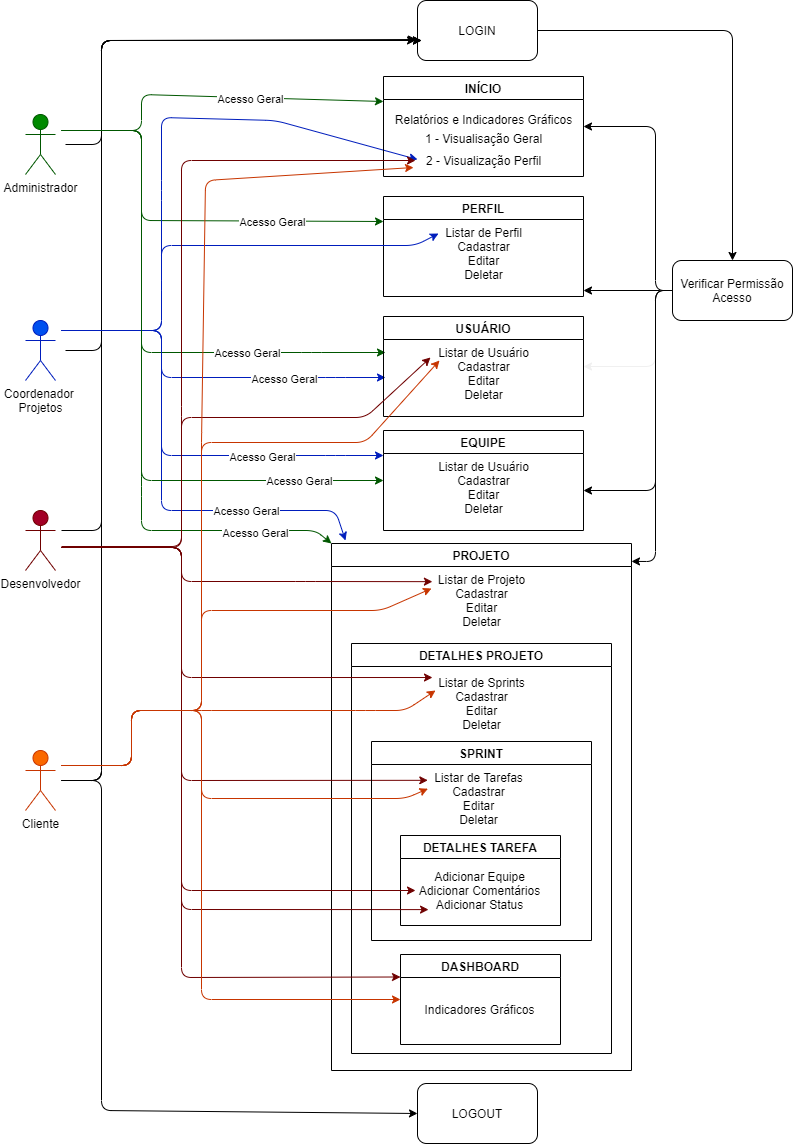

The diagram above was exported from draw.io. Its source (the exported page's mxGraphModel, read from the mxfile embedded in the PNG):
<mxGraphModel dx="1074" dy="800" grid="1" gridSize="10" guides="1" tooltips="1" connect="1" arrows="1" fold="1" page="1" pageScale="1" pageWidth="827" pageHeight="1169" background="#ffffff" math="0" shadow="0">
  <root>
    <mxCell id="0" />
    <mxCell id="1" parent="0" />
    <mxCell id="30" style="edgeStyle=none;html=1;entryX=-0.008;entryY=0.65;entryDx=0;entryDy=0;entryPerimeter=0;strokeColor=#000000;" parent="1" target="14" edge="1">
      <mxGeometry relative="1" as="geometry">
        <mxPoint x="80" y="154" as="sourcePoint" />
        <Array as="points">
          <mxPoint x="116" y="154" />
          <mxPoint x="116" y="50" />
        </Array>
      </mxGeometry>
    </mxCell>
    <mxCell id="39" style="edgeStyle=none;html=1;entryX=0;entryY=0.25;entryDx=0;entryDy=0;fillColor=#008a00;strokeColor=#005700;" parent="1" target="22" edge="1">
      <mxGeometry relative="1" as="geometry">
        <mxPoint x="76" y="140" as="sourcePoint" />
        <Array as="points">
          <mxPoint x="156" y="140" />
          <mxPoint x="156" y="104" />
        </Array>
      </mxGeometry>
    </mxCell>
    <mxCell id="80" value="Acesso Geral" style="edgeLabel;html=1;align=center;verticalAlign=middle;resizable=0;points=[];" vertex="1" connectable="0" parent="39">
      <mxGeometry x="0.257" y="-1" relative="1" as="geometry">
        <mxPoint as="offset" />
      </mxGeometry>
    </mxCell>
    <mxCell id="40" style="edgeStyle=none;html=1;entryX=0;entryY=0.25;entryDx=0;entryDy=0;fillColor=#008a00;strokeColor=#005700;" parent="1" target="5" edge="1">
      <mxGeometry relative="1" as="geometry">
        <mxPoint x="76" y="140" as="sourcePoint" />
        <Array as="points">
          <mxPoint x="156" y="140" />
          <mxPoint x="156" y="230" />
        </Array>
      </mxGeometry>
    </mxCell>
    <mxCell id="82" value="Acesso Geral" style="edgeLabel;html=1;align=center;verticalAlign=middle;resizable=0;points=[];" vertex="1" connectable="0" parent="40">
      <mxGeometry x="0.2961" y="-1" relative="1" as="geometry">
        <mxPoint x="34" as="offset" />
      </mxGeometry>
    </mxCell>
    <mxCell id="42" style="edgeStyle=none;html=1;fillColor=#008a00;strokeColor=#005700;" parent="1" edge="1">
      <mxGeometry relative="1" as="geometry">
        <mxPoint x="76" y="140" as="sourcePoint" />
        <mxPoint x="400" y="362" as="targetPoint" />
        <Array as="points">
          <mxPoint x="156" y="140" />
          <mxPoint x="156" y="230" />
          <mxPoint x="156" y="362" />
          <mxPoint x="326" y="362" />
        </Array>
      </mxGeometry>
    </mxCell>
    <mxCell id="84" value="Acesso Geral" style="edgeLabel;html=1;align=center;verticalAlign=middle;resizable=0;points=[];" vertex="1" connectable="0" parent="42">
      <mxGeometry x="0.3773" relative="1" as="geometry">
        <mxPoint x="31" as="offset" />
      </mxGeometry>
    </mxCell>
    <mxCell id="2" value="Administrador" style="shape=umlActor;verticalLabelPosition=bottom;verticalAlign=top;html=1;outlineConnect=0;fillColor=#008a00;fontColor=#000000;strokeColor=#005700;" parent="1" vertex="1">
      <mxGeometry x="40" y="124" width="30" height="60" as="geometry" />
    </mxCell>
    <mxCell id="31" style="edgeStyle=none;html=1;strokeColor=#000000;" parent="1" edge="1">
      <mxGeometry relative="1" as="geometry">
        <mxPoint x="546" y="50" as="targetPoint" />
        <mxPoint x="80" y="360" as="sourcePoint" />
        <Array as="points">
          <mxPoint x="116" y="360" />
          <mxPoint x="116" y="50" />
        </Array>
      </mxGeometry>
    </mxCell>
    <mxCell id="44" style="edgeStyle=none;html=1;fillColor=#0050ef;strokeColor=#001DBC;entryX=-0.008;entryY=0.45;entryDx=0;entryDy=0;entryPerimeter=0;" parent="1" edge="1" target="91">
      <mxGeometry relative="1" as="geometry">
        <mxPoint x="420" y="170" as="targetPoint" />
        <mxPoint x="76" y="340" as="sourcePoint" />
        <Array as="points">
          <mxPoint x="176" y="340" />
          <mxPoint x="176" y="290" />
          <mxPoint x="176" y="200" />
          <mxPoint x="176" y="127" />
          <mxPoint x="290" y="130" />
        </Array>
      </mxGeometry>
    </mxCell>
    <mxCell id="46" style="edgeStyle=none;html=1;fillColor=#0050ef;strokeColor=#001DBC;" parent="1" edge="1">
      <mxGeometry relative="1" as="geometry">
        <mxPoint x="76" y="340" as="sourcePoint" />
        <mxPoint x="400" y="387" as="targetPoint" />
        <Array as="points">
          <mxPoint x="176" y="340" />
          <mxPoint x="176" y="387" />
          <mxPoint x="350" y="387" />
        </Array>
      </mxGeometry>
    </mxCell>
    <mxCell id="85" value="Acesso Geral" style="edgeLabel;html=1;align=center;verticalAlign=middle;resizable=0;points=[];" vertex="1" connectable="0" parent="46">
      <mxGeometry x="0.3908" y="-1" relative="1" as="geometry">
        <mxPoint x="11" as="offset" />
      </mxGeometry>
    </mxCell>
    <mxCell id="48" style="edgeStyle=none;html=1;fillColor=#0050ef;strokeColor=#001DBC;" parent="1" edge="1">
      <mxGeometry relative="1" as="geometry">
        <mxPoint x="360" y="550" as="targetPoint" />
        <mxPoint x="76" y="340" as="sourcePoint" />
        <Array as="points">
          <mxPoint x="176" y="340" />
          <mxPoint x="176" y="390" />
          <mxPoint x="176" y="520" />
          <mxPoint x="350" y="520" />
        </Array>
      </mxGeometry>
    </mxCell>
    <mxCell id="88" value="Acesso Geral" style="edgeLabel;html=1;align=center;verticalAlign=middle;resizable=0;points=[];" vertex="1" connectable="0" parent="48">
      <mxGeometry x="0.4085" y="-1" relative="1" as="geometry">
        <mxPoint x="22" y="-1" as="offset" />
      </mxGeometry>
    </mxCell>
    <mxCell id="3" value="Coordenador &lt;br&gt;Projetos" style="shape=umlActor;verticalLabelPosition=bottom;verticalAlign=top;html=1;outlineConnect=0;fillColor=#0050ef;fontColor=#000000;strokeColor=#001DBC;" parent="1" vertex="1">
      <mxGeometry x="40" y="330" width="30" height="60" as="geometry" />
    </mxCell>
    <mxCell id="5" value="PERFIL" style="swimlane;strokeColor=#000000;" parent="1" vertex="1">
      <mxGeometry x="398" y="206" width="200" height="100" as="geometry" />
    </mxCell>
    <mxCell id="6" value="Listar de Perfil&lt;br&gt;Cadastrar&lt;br&gt;Editar&lt;br&gt;Deletar" style="text;html=1;align=center;verticalAlign=middle;resizable=0;points=[];autosize=1;strokeColor=none;fillColor=none;fontColor=#000000;" parent="5" vertex="1">
      <mxGeometry x="55" y="27" width="90" height="60" as="geometry" />
    </mxCell>
    <mxCell id="8" value="USUÁRIO" style="swimlane;strokeColor=#000000;" parent="1" vertex="1">
      <mxGeometry x="398" y="326" width="200" height="100" as="geometry" />
    </mxCell>
    <mxCell id="9" value="Listar de Usuário&lt;br&gt;Cadastrar&lt;br&gt;Editar&lt;br&gt;Deletar" style="text;html=1;align=center;verticalAlign=middle;resizable=0;points=[];autosize=1;strokeColor=none;fillColor=none;fontColor=#000000;" parent="8" vertex="1">
      <mxGeometry x="45" y="27" width="110" height="60" as="geometry" />
    </mxCell>
    <mxCell id="10" value="PROJETO" style="swimlane;strokeColor=#000000;" parent="1" vertex="1">
      <mxGeometry x="346" y="553" width="300" height="527" as="geometry" />
    </mxCell>
    <mxCell id="11" value="Listar de Projeto&lt;br&gt;Cadastrar&lt;br&gt;Editar&lt;br&gt;Deletar" style="text;html=1;align=center;verticalAlign=middle;resizable=0;points=[];autosize=1;strokeColor=none;fillColor=none;fontColor=#000000;" parent="10" vertex="1">
      <mxGeometry x="100" y="27" width="100" height="60" as="geometry" />
    </mxCell>
    <mxCell id="15" value="DETALHES PROJETO" style="swimlane;strokeColor=#000000;" parent="10" vertex="1">
      <mxGeometry x="20" y="100" width="260" height="410" as="geometry" />
    </mxCell>
    <mxCell id="16" value="Listar de Tarefas&lt;br&gt;Cadastrar&lt;br&gt;Editar&lt;br&gt;Deletar" style="text;html=1;align=center;verticalAlign=middle;resizable=0;points=[];autosize=1;strokeColor=none;fillColor=none;fontColor=#000000;" parent="15" vertex="1">
      <mxGeometry x="77" y="125" width="100" height="60" as="geometry" />
    </mxCell>
    <mxCell id="17" value="DETALHES TAREFA" style="swimlane;strokeColor=#000000;" parent="15" vertex="1">
      <mxGeometry x="49" y="192" width="160" height="90" as="geometry" />
    </mxCell>
    <mxCell id="18" value="Adicionar Equipe&lt;br&gt;Adicionar Comentários&lt;br&gt;Adicionar Status" style="text;html=1;align=center;verticalAlign=middle;resizable=0;points=[];autosize=1;strokeColor=none;fillColor=none;fontColor=#000000;" parent="17" vertex="1">
      <mxGeometry x="9" y="30" width="140" height="50" as="geometry" />
    </mxCell>
    <mxCell id="20" value="DASHBOARD" style="swimlane;strokeColor=#000000;" parent="15" vertex="1">
      <mxGeometry x="49" y="311" width="160" height="90" as="geometry" />
    </mxCell>
    <mxCell id="21" value="Indicadores Gráficos" style="text;html=1;align=center;verticalAlign=middle;resizable=0;points=[];autosize=1;strokeColor=none;fillColor=none;fontColor=#000000;" parent="20" vertex="1">
      <mxGeometry x="14" y="45" width="130" height="20" as="geometry" />
    </mxCell>
    <mxCell id="70" value="Listar de Sprints&lt;br&gt;Cadastrar&lt;br&gt;Editar&lt;br&gt;Deletar" style="text;html=1;align=center;verticalAlign=middle;resizable=0;points=[];autosize=1;strokeColor=none;fillColor=none;fontColor=#000000;" parent="15" vertex="1">
      <mxGeometry x="80" y="30" width="100" height="60" as="geometry" />
    </mxCell>
    <mxCell id="74" style="edgeStyle=none;html=1;entryX=0.5;entryY=0;entryDx=0;entryDy=0;fontColor=#000000;" parent="1" source="14" target="34" edge="1">
      <mxGeometry relative="1" as="geometry">
        <Array as="points">
          <mxPoint x="747" y="40" />
        </Array>
      </mxGeometry>
    </mxCell>
    <mxCell id="14" value="LOGIN" style="rounded=1;whiteSpace=wrap;html=1;" parent="1" vertex="1">
      <mxGeometry x="432" y="10" width="120" height="60" as="geometry" />
    </mxCell>
    <mxCell id="19" value="LOGOUT" style="rounded=1;whiteSpace=wrap;html=1;" parent="1" vertex="1">
      <mxGeometry x="432" y="1093" width="120" height="60" as="geometry" />
    </mxCell>
    <mxCell id="22" value="INÍCIO" style="swimlane;strokeColor=#000000;" parent="1" vertex="1">
      <mxGeometry x="398" y="86" width="200" height="100" as="geometry" />
    </mxCell>
    <mxCell id="23" value="Relatórios e Indicadores Gráficos" style="text;html=1;align=center;verticalAlign=middle;resizable=0;points=[];autosize=1;fontColor=#000000;" parent="22" vertex="1">
      <mxGeometry x="5" y="33" width="190" height="20" as="geometry" />
    </mxCell>
    <mxCell id="90" value="1 - Visualisação Geral" style="text;html=1;align=center;verticalAlign=middle;resizable=0;points=[];autosize=1;strokeColor=none;fillColor=none;fontColor=#000000;" vertex="1" parent="22">
      <mxGeometry x="35" y="52" width="130" height="20" as="geometry" />
    </mxCell>
    <mxCell id="91" value="2 - Visualização Perfil" style="text;html=1;align=center;verticalAlign=middle;resizable=0;points=[];autosize=1;strokeColor=none;fillColor=none;fontColor=#000000;" vertex="1" parent="22">
      <mxGeometry x="35" y="74" width="130" height="20" as="geometry" />
    </mxCell>
    <mxCell id="32" style="edgeStyle=none;html=1;strokeColor=#000000;" parent="1" edge="1">
      <mxGeometry relative="1" as="geometry">
        <mxPoint x="430" y="50" as="targetPoint" />
        <mxPoint x="76" y="540" as="sourcePoint" />
        <Array as="points">
          <mxPoint x="116" y="540" />
          <mxPoint x="116" y="50" />
        </Array>
      </mxGeometry>
    </mxCell>
    <mxCell id="54" style="edgeStyle=none;html=1;fillColor=#a20025;strokeColor=#6F0000;entryX=0.018;entryY=0.233;entryDx=0;entryDy=0;entryPerimeter=0;" parent="1" target="9" edge="1">
      <mxGeometry relative="1" as="geometry">
        <mxPoint x="76" y="557" as="sourcePoint" />
        <mxPoint x="476" y="427" as="targetPoint" />
        <Array as="points">
          <mxPoint x="196" y="557" />
          <mxPoint x="196" y="427" />
          <mxPoint x="380" y="427" />
        </Array>
      </mxGeometry>
    </mxCell>
    <mxCell id="24" value="Desenvolvedor" style="shape=umlActor;verticalLabelPosition=bottom;verticalAlign=top;html=1;outlineConnect=0;fillColor=#a20025;fontColor=#000000;strokeColor=#6F0000;" parent="1" vertex="1">
      <mxGeometry x="40" y="520" width="30" height="60" as="geometry" />
    </mxCell>
    <mxCell id="33" style="edgeStyle=none;html=1;" parent="1" edge="1">
      <mxGeometry relative="1" as="geometry">
        <mxPoint x="436" y="50" as="targetPoint" />
        <mxPoint x="76" y="790" as="sourcePoint" />
        <Array as="points">
          <mxPoint x="116" y="790" />
          <mxPoint x="116" y="50" />
        </Array>
      </mxGeometry>
    </mxCell>
    <mxCell id="60" style="edgeStyle=none;html=1;fontColor=#FFFFFF;fillColor=#fa6800;strokeColor=#C73500;entryX=0;entryY=0.3;entryDx=0;entryDy=0;entryPerimeter=0;" parent="1" target="11" edge="1">
      <mxGeometry relative="1" as="geometry">
        <mxPoint x="456" y="540" as="targetPoint" />
        <mxPoint x="76" y="775" as="sourcePoint" />
        <Array as="points">
          <mxPoint x="146" y="775" />
          <mxPoint x="146" y="720" />
          <mxPoint x="216" y="720" />
          <mxPoint x="216" y="620" />
          <mxPoint x="396" y="620" />
        </Array>
      </mxGeometry>
    </mxCell>
    <mxCell id="63" style="edgeStyle=none;html=1;entryX=0;entryY=0.5;entryDx=0;entryDy=0;fontColor=#FFFFFF;strokeColor=#000000;" parent="1" target="19" edge="1">
      <mxGeometry relative="1" as="geometry">
        <mxPoint x="76" y="790" as="sourcePoint" />
        <Array as="points">
          <mxPoint x="116" y="790" />
          <mxPoint x="116" y="1120" />
        </Array>
      </mxGeometry>
    </mxCell>
    <mxCell id="25" value="Cliente" style="shape=umlActor;verticalLabelPosition=bottom;verticalAlign=top;html=1;outlineConnect=0;fillColor=#fa6800;fontColor=#000000;strokeColor=#C73500;" parent="1" vertex="1">
      <mxGeometry x="40" y="760" width="30" height="60" as="geometry" />
    </mxCell>
    <mxCell id="49" style="edgeStyle=none;html=1;entryX=1;entryY=0.5;entryDx=0;entryDy=0;strokeColor=#000000;" parent="1" source="34" target="22" edge="1">
      <mxGeometry relative="1" as="geometry">
        <Array as="points">
          <mxPoint x="670" y="300" />
          <mxPoint x="670" y="136" />
        </Array>
      </mxGeometry>
    </mxCell>
    <mxCell id="50" style="edgeStyle=none;html=1;strokeColor=#000000;" parent="1" source="34" edge="1">
      <mxGeometry relative="1" as="geometry">
        <mxPoint x="598" y="300" as="targetPoint" />
      </mxGeometry>
    </mxCell>
    <mxCell id="51" style="edgeStyle=none;html=1;entryX=1;entryY=0.5;entryDx=0;entryDy=0;strokeColor=#F0F0F0;" parent="1" source="34" target="8" edge="1">
      <mxGeometry relative="1" as="geometry">
        <Array as="points">
          <mxPoint x="670" y="300" />
          <mxPoint x="670" y="376" />
        </Array>
      </mxGeometry>
    </mxCell>
    <mxCell id="34" value="Verificar Permissão Acesso" style="rounded=1;whiteSpace=wrap;html=1;" parent="1" vertex="1">
      <mxGeometry x="687" y="270" width="120" height="60" as="geometry" />
    </mxCell>
    <mxCell id="38" style="edgeStyle=none;html=1;exitX=0;exitY=0.5;exitDx=0;exitDy=0;entryX=1;entryY=0.034;entryDx=0;entryDy=0;entryPerimeter=0;strokeColor=#000000;" parent="1" source="34" target="10" edge="1">
      <mxGeometry relative="1" as="geometry">
        <mxPoint x="283" y="280" as="sourcePoint" />
        <mxPoint x="650" y="530" as="targetPoint" />
        <Array as="points">
          <mxPoint x="670" y="300" />
          <mxPoint x="670" y="571" />
        </Array>
      </mxGeometry>
    </mxCell>
    <mxCell id="43" style="edgeStyle=none;html=1;fillColor=#008a00;strokeColor=#005700;entryX=0;entryY=0;entryDx=0;entryDy=0;" parent="1" target="10" edge="1">
      <mxGeometry relative="1" as="geometry">
        <mxPoint x="80" y="140" as="sourcePoint" />
        <mxPoint x="496" y="530" as="targetPoint" />
        <Array as="points">
          <mxPoint x="156" y="140" />
          <mxPoint x="156" y="270" />
          <mxPoint x="156" y="496" />
          <mxPoint x="156" y="540" />
          <mxPoint x="330" y="540" />
        </Array>
      </mxGeometry>
    </mxCell>
    <mxCell id="89" value="Acesso Geral" style="edgeLabel;html=1;align=center;verticalAlign=middle;resizable=0;points=[];" vertex="1" connectable="0" parent="43">
      <mxGeometry x="0.7566" y="-2" relative="1" as="geometry">
        <mxPoint as="offset" />
      </mxGeometry>
    </mxCell>
    <mxCell id="47" style="edgeStyle=none;html=1;entryX=0;entryY=0.167;entryDx=0;entryDy=0;fillColor=#0050ef;strokeColor=#001DBC;entryPerimeter=0;" parent="1" target="6" edge="1">
      <mxGeometry relative="1" as="geometry">
        <mxPoint x="526" y="137" as="targetPoint" />
        <mxPoint x="76" y="340" as="sourcePoint" />
        <Array as="points">
          <mxPoint x="146" y="340" />
          <mxPoint x="176" y="340" />
          <mxPoint x="176" y="300" />
          <mxPoint x="176" y="255" />
          <mxPoint x="430" y="255" />
        </Array>
      </mxGeometry>
    </mxCell>
    <mxCell id="52" style="edgeStyle=none;html=1;" parent="1" edge="1">
      <mxGeometry relative="1" as="geometry">
        <mxPoint x="436" y="50" as="targetPoint" />
        <mxPoint x="76" y="790" as="sourcePoint" />
        <Array as="points">
          <mxPoint x="116" y="790" />
          <mxPoint x="116" y="430" />
          <mxPoint x="116" y="50" />
        </Array>
      </mxGeometry>
    </mxCell>
    <mxCell id="53" style="edgeStyle=none;html=1;strokeColor=#000000;" parent="1" edge="1">
      <mxGeometry relative="1" as="geometry">
        <mxPoint x="436" y="50" as="targetPoint" />
        <mxPoint x="76" y="790" as="sourcePoint" />
        <Array as="points">
          <mxPoint x="116" y="790" />
          <mxPoint x="116" y="50" />
        </Array>
      </mxGeometry>
    </mxCell>
    <mxCell id="55" style="edgeStyle=none;html=1;fillColor=#a20025;strokeColor=#6F0000;entryX=0.009;entryY=0.186;entryDx=0;entryDy=0;entryPerimeter=0;" parent="1" target="11" edge="1">
      <mxGeometry relative="1" as="geometry">
        <mxPoint x="75.99999999999977" y="557" as="sourcePoint" />
        <mxPoint x="446" y="530" as="targetPoint" />
        <Array as="points">
          <mxPoint x="196" y="557" />
          <mxPoint x="196" y="591" />
          <mxPoint x="320" y="591" />
        </Array>
      </mxGeometry>
    </mxCell>
    <mxCell id="56" style="edgeStyle=none;html=1;fillColor=#a20025;strokeColor=#6F0000;entryX=-0.007;entryY=0.197;entryDx=0;entryDy=0;entryPerimeter=0;" parent="1" target="16" edge="1">
      <mxGeometry relative="1" as="geometry">
        <mxPoint x="75.99999999999977" y="557" as="sourcePoint" />
        <mxPoint x="455.9999999999998" y="530" as="targetPoint" />
        <Array as="points">
          <mxPoint x="196" y="557" />
          <mxPoint x="196" y="648" />
          <mxPoint x="196" y="790" />
        </Array>
      </mxGeometry>
    </mxCell>
    <mxCell id="57" style="edgeStyle=none;html=1;fillColor=#a20025;strokeColor=#6F0000;entryX=0.043;entryY=0.5;entryDx=0;entryDy=0;entryPerimeter=0;" parent="1" target="18" edge="1">
      <mxGeometry relative="1" as="geometry">
        <mxPoint x="75.99999999999977" y="557" as="sourcePoint" />
        <mxPoint x="447.29999999999995" y="647.8200000000002" as="targetPoint" />
        <Array as="points">
          <mxPoint x="196" y="557" />
          <mxPoint x="196" y="648" />
          <mxPoint x="196" y="900" />
        </Array>
      </mxGeometry>
    </mxCell>
    <mxCell id="58" style="edgeStyle=none;html=1;fillColor=#a20025;strokeColor=#6F0000;entryX=0.136;entryY=0.882;entryDx=0;entryDy=0;entryPerimeter=0;" parent="1" target="18" edge="1">
      <mxGeometry relative="1" as="geometry">
        <mxPoint x="75.99999999999977" y="557" as="sourcePoint" />
        <mxPoint x="427" y="764" as="targetPoint" />
        <Array as="points">
          <mxPoint x="196" y="557" />
          <mxPoint x="196" y="648" />
          <mxPoint x="196" y="919" />
        </Array>
      </mxGeometry>
    </mxCell>
    <mxCell id="59" style="edgeStyle=none;html=1;fillColor=#a20025;strokeColor=#6F0000;entryX=0;entryY=0.25;entryDx=0;entryDy=0;" parent="1" target="20" edge="1">
      <mxGeometry relative="1" as="geometry">
        <mxPoint x="75.99999999999977" y="557" as="sourcePoint" />
        <mxPoint x="446.03999999999996" y="783.0999999999999" as="targetPoint" />
        <Array as="points">
          <mxPoint x="196" y="557" />
          <mxPoint x="196" y="648" />
          <mxPoint x="196" y="987" />
        </Array>
      </mxGeometry>
    </mxCell>
    <mxCell id="61" style="edgeStyle=none;html=1;fontColor=#FFFFFF;fillColor=#fa6800;strokeColor=#C73500;entryX=0.1;entryY=0.283;entryDx=0;entryDy=0;entryPerimeter=0;" parent="1" target="9" edge="1">
      <mxGeometry relative="1" as="geometry">
        <mxPoint x="474" y="430" as="targetPoint" />
        <mxPoint x="76" y="775" as="sourcePoint" />
        <Array as="points">
          <mxPoint x="146" y="775" />
          <mxPoint x="146" y="720" />
          <mxPoint x="216" y="720" />
          <mxPoint x="216" y="452" />
          <mxPoint x="380" y="452" />
        </Array>
      </mxGeometry>
    </mxCell>
    <mxCell id="62" style="edgeStyle=none;html=1;fontColor=#FFFFFF;fillColor=#fa6800;strokeColor=#C73500;entryX=0;entryY=0.5;entryDx=0;entryDy=0;" parent="1" target="20" edge="1">
      <mxGeometry relative="1" as="geometry">
        <mxPoint x="454" y="542" as="targetPoint" />
        <mxPoint x="76" y="775" as="sourcePoint" />
        <Array as="points">
          <mxPoint x="146" y="775" />
          <mxPoint x="146" y="720" />
          <mxPoint x="216" y="720" />
          <mxPoint x="216" y="1009" />
        </Array>
      </mxGeometry>
    </mxCell>
    <mxCell id="64" value="SPRINT" style="swimlane;startSize=23;strokeColor=#000000;" parent="1" vertex="1">
      <mxGeometry x="386" y="751" width="220" height="199" as="geometry" />
    </mxCell>
    <mxCell id="71" style="edgeStyle=none;html=1;fontColor=#FFFFFF;fillColor=#fa6800;strokeColor=#C73500;entryX=0.04;entryY=0.283;entryDx=0;entryDy=0;entryPerimeter=0;" parent="1" target="70" edge="1">
      <mxGeometry relative="1" as="geometry">
        <mxPoint x="450" y="637" as="targetPoint" />
        <mxPoint x="76" y="775" as="sourcePoint" />
        <Array as="points">
          <mxPoint x="146" y="775" />
          <mxPoint x="146" y="720" />
          <mxPoint x="216" y="720" />
          <mxPoint x="380" y="720" />
          <mxPoint x="420" y="720" />
        </Array>
      </mxGeometry>
    </mxCell>
    <mxCell id="72" style="edgeStyle=none;html=1;fillColor=#a20025;strokeColor=#6F0000;entryX=0.01;entryY=0.067;entryDx=0;entryDy=0;entryPerimeter=0;" parent="1" target="70" edge="1">
      <mxGeometry relative="1" as="geometry">
        <mxPoint x="75.99999999999977" y="557" as="sourcePoint" />
        <mxPoint x="442" y="630" as="targetPoint" />
        <Array as="points">
          <mxPoint x="196" y="557" />
          <mxPoint x="196" y="630" />
          <mxPoint x="196" y="687" />
        </Array>
      </mxGeometry>
    </mxCell>
    <mxCell id="73" style="edgeStyle=none;html=1;fontColor=#FFFFFF;fillColor=#fa6800;strokeColor=#C73500;entryX=-0.006;entryY=0.337;entryDx=0;entryDy=0;entryPerimeter=0;" parent="1" target="16" edge="1">
      <mxGeometry relative="1" as="geometry">
        <mxPoint x="450" y="750" as="targetPoint" />
        <mxPoint x="76" y="775" as="sourcePoint" />
        <Array as="points">
          <mxPoint x="146" y="775" />
          <mxPoint x="146" y="720" />
          <mxPoint x="216" y="720" />
          <mxPoint x="216" y="808" />
          <mxPoint x="420" y="808" />
        </Array>
      </mxGeometry>
    </mxCell>
    <mxCell id="75" value="EQUIPE" style="swimlane;strokeColor=#000000;" parent="1" vertex="1">
      <mxGeometry x="398" y="440" width="200" height="100" as="geometry" />
    </mxCell>
    <mxCell id="76" value="Listar de Usuário&lt;br&gt;Cadastrar&lt;br&gt;Editar&lt;br&gt;Deletar" style="text;html=1;align=center;verticalAlign=middle;resizable=0;points=[];autosize=1;strokeColor=none;fillColor=none;fontColor=#000000;" parent="75" vertex="1">
      <mxGeometry x="45" y="27" width="110" height="60" as="geometry" />
    </mxCell>
    <mxCell id="77" style="edgeStyle=none;html=1;fillColor=#0050ef;strokeColor=#001DBC;entryX=0;entryY=0.25;entryDx=0;entryDy=0;" parent="1" target="75" edge="1">
      <mxGeometry relative="1" as="geometry">
        <mxPoint x="76" y="340" as="sourcePoint" />
        <mxPoint x="400" y="387" as="targetPoint" />
        <Array as="points">
          <mxPoint x="176" y="340" />
          <mxPoint x="176" y="465" />
          <mxPoint x="350" y="465" />
        </Array>
      </mxGeometry>
    </mxCell>
    <mxCell id="86" value="Acesso Geral" style="edgeLabel;html=1;align=center;verticalAlign=middle;resizable=0;points=[];" vertex="1" connectable="0" parent="77">
      <mxGeometry x="0.4541" y="-1" relative="1" as="geometry">
        <mxPoint as="offset" />
      </mxGeometry>
    </mxCell>
    <mxCell id="78" style="edgeStyle=none;html=1;fillColor=#008a00;strokeColor=#005700;entryX=0;entryY=0.5;entryDx=0;entryDy=0;" parent="1" target="75" edge="1">
      <mxGeometry relative="1" as="geometry">
        <mxPoint x="76" y="140" as="sourcePoint" />
        <mxPoint x="400" y="362" as="targetPoint" />
        <Array as="points">
          <mxPoint x="156" y="140" />
          <mxPoint x="156" y="230" />
          <mxPoint x="156" y="490" />
          <mxPoint x="326" y="490" />
        </Array>
      </mxGeometry>
    </mxCell>
    <mxCell id="87" value="Acesso Geral" style="edgeLabel;html=1;align=center;verticalAlign=middle;resizable=0;points=[];" vertex="1" connectable="0" parent="78">
      <mxGeometry x="0.747" relative="1" as="geometry">
        <mxPoint as="offset" />
      </mxGeometry>
    </mxCell>
    <mxCell id="79" style="edgeStyle=none;html=1;strokeColor=#000000;" parent="1" edge="1">
      <mxGeometry relative="1" as="geometry">
        <mxPoint x="687" y="300" as="sourcePoint" />
        <mxPoint x="598" y="500" as="targetPoint" />
        <Array as="points">
          <mxPoint x="670" y="300" />
          <mxPoint x="670" y="500" />
        </Array>
      </mxGeometry>
    </mxCell>
    <mxCell id="93" style="edgeStyle=none;html=1;fillColor=#a20025;strokeColor=#6F0000;" edge="1" parent="1">
      <mxGeometry relative="1" as="geometry">
        <mxPoint x="76" y="556" as="sourcePoint" />
        <mxPoint x="430" y="170" as="targetPoint" />
        <Array as="points">
          <mxPoint x="196" y="556" />
          <mxPoint x="196" y="426" />
          <mxPoint x="196" y="170" />
        </Array>
      </mxGeometry>
    </mxCell>
    <mxCell id="94" style="edgeStyle=none;html=1;fontColor=#FFFFFF;fillColor=#fa6800;strokeColor=#C73500;entryX=-0.038;entryY=0.85;entryDx=0;entryDy=0;entryPerimeter=0;" edge="1" parent="1" target="91">
      <mxGeometry relative="1" as="geometry">
        <mxPoint x="454" y="369.98" as="targetPoint" />
        <mxPoint x="76" y="775" as="sourcePoint" />
        <Array as="points">
          <mxPoint x="146" y="775" />
          <mxPoint x="146" y="720" />
          <mxPoint x="216" y="720" />
          <mxPoint x="216" y="452" />
          <mxPoint x="220" y="190" />
        </Array>
      </mxGeometry>
    </mxCell>
  </root>
</mxGraphModel>